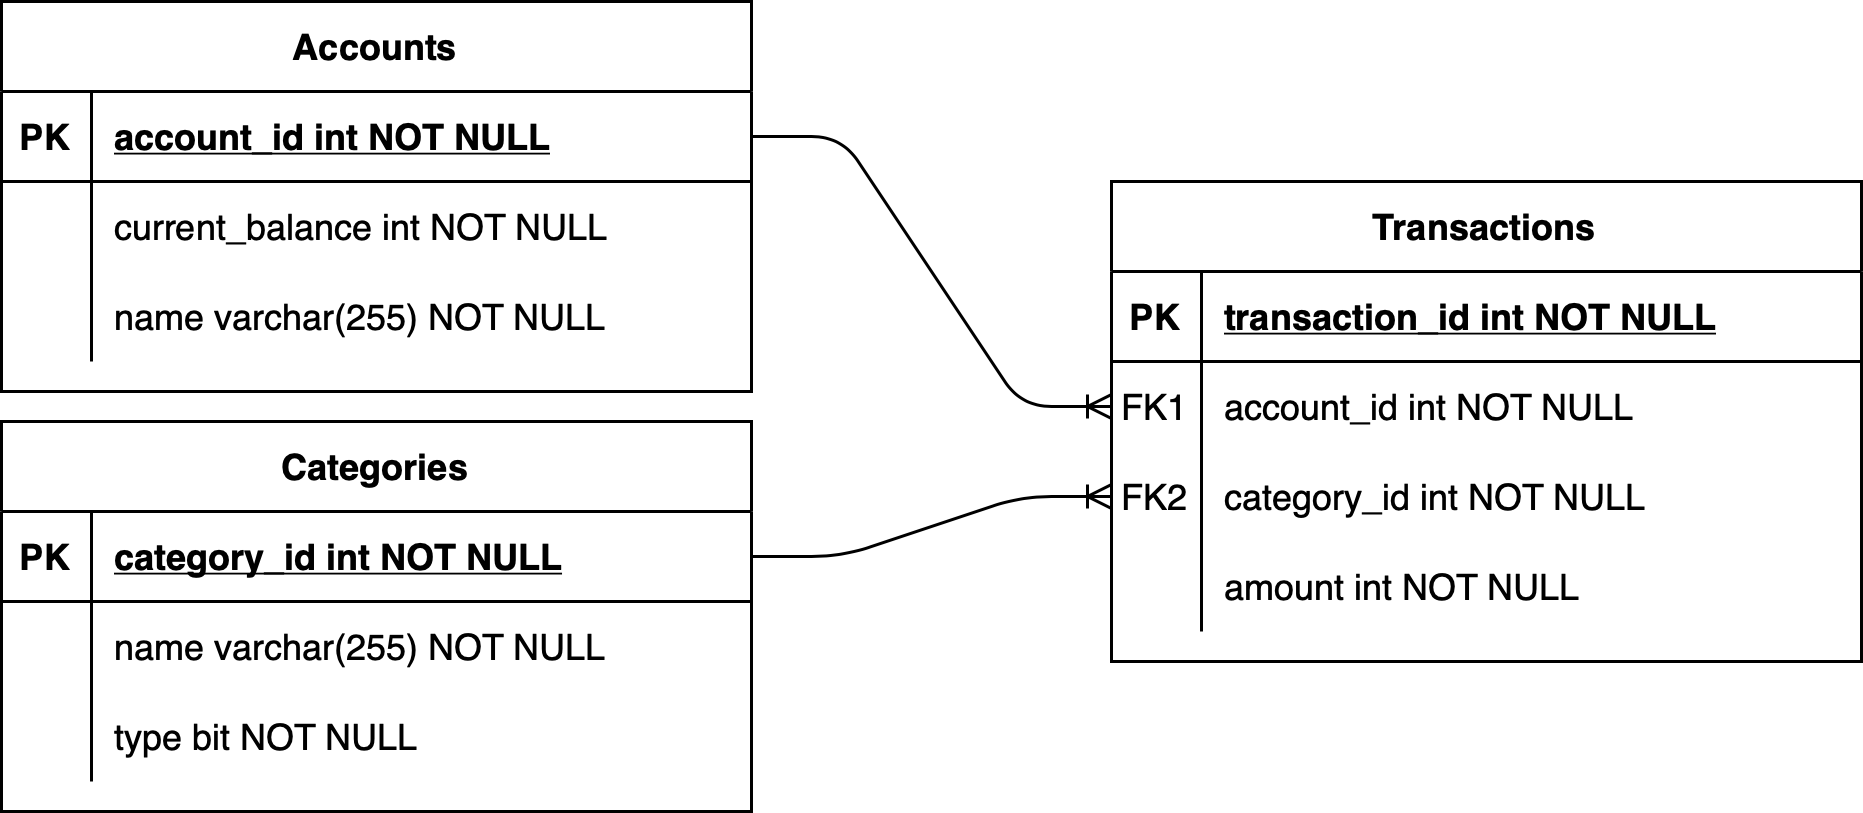

The diagram above was exported from draw.io. Its source (the exported page's mxGraphModel, read from the mxfile embedded in the PNG):
<mxGraphModel dx="711" dy="442" grid="1" gridSize="10" guides="1" tooltips="1" connect="1" arrows="1" fold="1" page="1" pageScale="1" pageWidth="850" pageHeight="1100" math="0" shadow="0" extFonts="Permanent Marker^https://fonts.googleapis.com/css?family=Permanent+Marker">
  <root>
    <mxCell id="0" />
    <mxCell id="1" parent="0" />
    <mxCell id="C-vyLk0tnHw3VtMMgP7b-2" value="Transactions" style="shape=table;startSize=30;container=1;collapsible=1;childLayout=tableLayout;fixedRows=1;rowLines=0;fontStyle=1;align=center;resizeLast=1;fontFamily=Helvetica;" parent="1" vertex="1">
      <mxGeometry x="490" y="180" width="250" height="160" as="geometry">
        <mxRectangle x="470" y="150" width="110" height="30" as="alternateBounds" />
      </mxGeometry>
    </mxCell>
    <mxCell id="C-vyLk0tnHw3VtMMgP7b-3" value="" style="shape=partialRectangle;collapsible=0;dropTarget=0;pointerEvents=0;fillColor=none;points=[[0,0.5],[1,0.5]];portConstraint=eastwest;top=0;left=0;right=0;bottom=1;fontFamily=Helvetica;" parent="C-vyLk0tnHw3VtMMgP7b-2" vertex="1">
      <mxGeometry y="30" width="250" height="30" as="geometry" />
    </mxCell>
    <mxCell id="C-vyLk0tnHw3VtMMgP7b-4" value="PK" style="shape=partialRectangle;overflow=hidden;connectable=0;fillColor=none;top=0;left=0;bottom=0;right=0;fontStyle=1;fontFamily=Helvetica;" parent="C-vyLk0tnHw3VtMMgP7b-3" vertex="1">
      <mxGeometry width="30" height="30" as="geometry">
        <mxRectangle width="30" height="30" as="alternateBounds" />
      </mxGeometry>
    </mxCell>
    <mxCell id="C-vyLk0tnHw3VtMMgP7b-5" value="transaction_id int NOT NULL " style="shape=partialRectangle;overflow=hidden;connectable=0;fillColor=none;top=0;left=0;bottom=0;right=0;align=left;spacingLeft=6;fontStyle=5;fontFamily=Helvetica;" parent="C-vyLk0tnHw3VtMMgP7b-3" vertex="1">
      <mxGeometry x="30" width="220" height="30" as="geometry">
        <mxRectangle width="220" height="30" as="alternateBounds" />
      </mxGeometry>
    </mxCell>
    <mxCell id="C-vyLk0tnHw3VtMMgP7b-6" value="" style="shape=partialRectangle;collapsible=0;dropTarget=0;pointerEvents=0;fillColor=none;points=[[0,0.5],[1,0.5]];portConstraint=eastwest;top=0;left=0;right=0;bottom=0;fontFamily=Helvetica;" parent="C-vyLk0tnHw3VtMMgP7b-2" vertex="1">
      <mxGeometry y="60" width="250" height="30" as="geometry" />
    </mxCell>
    <mxCell id="C-vyLk0tnHw3VtMMgP7b-7" value="FK1" style="shape=partialRectangle;overflow=hidden;connectable=0;fillColor=none;top=0;left=0;bottom=0;right=0;fontFamily=Helvetica;" parent="C-vyLk0tnHw3VtMMgP7b-6" vertex="1">
      <mxGeometry width="30" height="30" as="geometry">
        <mxRectangle width="30" height="30" as="alternateBounds" />
      </mxGeometry>
    </mxCell>
    <mxCell id="C-vyLk0tnHw3VtMMgP7b-8" value="account_id int NOT NULL" style="shape=partialRectangle;overflow=hidden;connectable=0;fillColor=none;top=0;left=0;bottom=0;right=0;align=left;spacingLeft=6;fontFamily=Helvetica;" parent="C-vyLk0tnHw3VtMMgP7b-6" vertex="1">
      <mxGeometry x="30" width="220" height="30" as="geometry">
        <mxRectangle width="220" height="30" as="alternateBounds" />
      </mxGeometry>
    </mxCell>
    <mxCell id="cXpWQcvHtqTP1MxckqPX-1" value="" style="shape=tableRow;horizontal=0;startSize=0;swimlaneHead=0;swimlaneBody=0;fillColor=none;collapsible=0;dropTarget=0;points=[[0,0.5],[1,0.5]];portConstraint=eastwest;top=0;left=0;right=0;bottom=0;fontFamily=Helvetica;" vertex="1" parent="C-vyLk0tnHw3VtMMgP7b-2">
      <mxGeometry y="90" width="250" height="30" as="geometry" />
    </mxCell>
    <mxCell id="cXpWQcvHtqTP1MxckqPX-2" value="FK2" style="shape=partialRectangle;connectable=0;fillColor=none;top=0;left=0;bottom=0;right=0;fontStyle=0;overflow=hidden;whiteSpace=wrap;html=1;fontFamily=Helvetica;" vertex="1" parent="cXpWQcvHtqTP1MxckqPX-1">
      <mxGeometry width="30" height="30" as="geometry">
        <mxRectangle width="30" height="30" as="alternateBounds" />
      </mxGeometry>
    </mxCell>
    <mxCell id="cXpWQcvHtqTP1MxckqPX-3" value="category_id int NOT NULL" style="shape=partialRectangle;connectable=0;fillColor=none;top=0;left=0;bottom=0;right=0;align=left;spacingLeft=6;fontStyle=0;overflow=hidden;whiteSpace=wrap;html=1;fontFamily=Helvetica;" vertex="1" parent="cXpWQcvHtqTP1MxckqPX-1">
      <mxGeometry x="30" width="220" height="30" as="geometry">
        <mxRectangle width="220" height="30" as="alternateBounds" />
      </mxGeometry>
    </mxCell>
    <mxCell id="C-vyLk0tnHw3VtMMgP7b-9" value="" style="shape=partialRectangle;collapsible=0;dropTarget=0;pointerEvents=0;fillColor=none;points=[[0,0.5],[1,0.5]];portConstraint=eastwest;top=0;left=0;right=0;bottom=0;fontFamily=Helvetica;" parent="C-vyLk0tnHw3VtMMgP7b-2" vertex="1">
      <mxGeometry y="120" width="250" height="30" as="geometry" />
    </mxCell>
    <mxCell id="C-vyLk0tnHw3VtMMgP7b-10" value="" style="shape=partialRectangle;overflow=hidden;connectable=0;fillColor=none;top=0;left=0;bottom=0;right=0;fontFamily=Helvetica;" parent="C-vyLk0tnHw3VtMMgP7b-9" vertex="1">
      <mxGeometry width="30" height="30" as="geometry">
        <mxRectangle width="30" height="30" as="alternateBounds" />
      </mxGeometry>
    </mxCell>
    <mxCell id="C-vyLk0tnHw3VtMMgP7b-11" value="amount int NOT NULL" style="shape=partialRectangle;overflow=hidden;connectable=0;fillColor=none;top=0;left=0;bottom=0;right=0;align=left;spacingLeft=6;fontFamily=Helvetica;" parent="C-vyLk0tnHw3VtMMgP7b-9" vertex="1">
      <mxGeometry x="30" width="220" height="30" as="geometry">
        <mxRectangle width="220" height="30" as="alternateBounds" />
      </mxGeometry>
    </mxCell>
    <mxCell id="C-vyLk0tnHw3VtMMgP7b-13" value="Categories" style="shape=table;startSize=30;container=1;collapsible=1;childLayout=tableLayout;fixedRows=1;rowLines=0;fontStyle=1;align=center;resizeLast=1;fontFamily=Helvetica;" parent="1" vertex="1">
      <mxGeometry x="120" y="260" width="250" height="130" as="geometry" />
    </mxCell>
    <mxCell id="C-vyLk0tnHw3VtMMgP7b-14" value="" style="shape=partialRectangle;collapsible=0;dropTarget=0;pointerEvents=0;fillColor=none;points=[[0,0.5],[1,0.5]];portConstraint=eastwest;top=0;left=0;right=0;bottom=1;fontFamily=Helvetica;" parent="C-vyLk0tnHw3VtMMgP7b-13" vertex="1">
      <mxGeometry y="30" width="250" height="30" as="geometry" />
    </mxCell>
    <mxCell id="C-vyLk0tnHw3VtMMgP7b-15" value="PK" style="shape=partialRectangle;overflow=hidden;connectable=0;fillColor=none;top=0;left=0;bottom=0;right=0;fontStyle=1;fontFamily=Helvetica;" parent="C-vyLk0tnHw3VtMMgP7b-14" vertex="1">
      <mxGeometry width="30" height="30" as="geometry">
        <mxRectangle width="30" height="30" as="alternateBounds" />
      </mxGeometry>
    </mxCell>
    <mxCell id="C-vyLk0tnHw3VtMMgP7b-16" value="category_id int NOT NULL " style="shape=partialRectangle;overflow=hidden;connectable=0;fillColor=none;top=0;left=0;bottom=0;right=0;align=left;spacingLeft=6;fontStyle=5;fontFamily=Helvetica;" parent="C-vyLk0tnHw3VtMMgP7b-14" vertex="1">
      <mxGeometry x="30" width="220" height="30" as="geometry">
        <mxRectangle width="220" height="30" as="alternateBounds" />
      </mxGeometry>
    </mxCell>
    <mxCell id="C-vyLk0tnHw3VtMMgP7b-17" value="" style="shape=partialRectangle;collapsible=0;dropTarget=0;pointerEvents=0;fillColor=none;points=[[0,0.5],[1,0.5]];portConstraint=eastwest;top=0;left=0;right=0;bottom=0;fontFamily=Helvetica;" parent="C-vyLk0tnHw3VtMMgP7b-13" vertex="1">
      <mxGeometry y="60" width="250" height="30" as="geometry" />
    </mxCell>
    <mxCell id="C-vyLk0tnHw3VtMMgP7b-18" value="" style="shape=partialRectangle;overflow=hidden;connectable=0;fillColor=none;top=0;left=0;bottom=0;right=0;fontFamily=Helvetica;" parent="C-vyLk0tnHw3VtMMgP7b-17" vertex="1">
      <mxGeometry width="30" height="30" as="geometry">
        <mxRectangle width="30" height="30" as="alternateBounds" />
      </mxGeometry>
    </mxCell>
    <mxCell id="C-vyLk0tnHw3VtMMgP7b-19" value="name varchar(255) NOT NULL" style="shape=partialRectangle;overflow=hidden;connectable=0;fillColor=none;top=0;left=0;bottom=0;right=0;align=left;spacingLeft=6;fontFamily=Helvetica;" parent="C-vyLk0tnHw3VtMMgP7b-17" vertex="1">
      <mxGeometry x="30" width="220" height="30" as="geometry">
        <mxRectangle width="220" height="30" as="alternateBounds" />
      </mxGeometry>
    </mxCell>
    <mxCell id="cXpWQcvHtqTP1MxckqPX-8" value="" style="shape=tableRow;horizontal=0;startSize=0;swimlaneHead=0;swimlaneBody=0;fillColor=none;collapsible=0;dropTarget=0;points=[[0,0.5],[1,0.5]];portConstraint=eastwest;top=0;left=0;right=0;bottom=0;" vertex="1" parent="C-vyLk0tnHw3VtMMgP7b-13">
      <mxGeometry y="90" width="250" height="30" as="geometry" />
    </mxCell>
    <mxCell id="cXpWQcvHtqTP1MxckqPX-9" value="" style="shape=partialRectangle;connectable=0;fillColor=none;top=0;left=0;bottom=0;right=0;editable=1;overflow=hidden;" vertex="1" parent="cXpWQcvHtqTP1MxckqPX-8">
      <mxGeometry width="30" height="30" as="geometry">
        <mxRectangle width="30" height="30" as="alternateBounds" />
      </mxGeometry>
    </mxCell>
    <mxCell id="cXpWQcvHtqTP1MxckqPX-10" value="type bit NOT NULL" style="shape=partialRectangle;connectable=0;fillColor=none;top=0;left=0;bottom=0;right=0;align=left;spacingLeft=6;overflow=hidden;" vertex="1" parent="cXpWQcvHtqTP1MxckqPX-8">
      <mxGeometry x="30" width="220" height="30" as="geometry">
        <mxRectangle width="220" height="30" as="alternateBounds" />
      </mxGeometry>
    </mxCell>
    <mxCell id="C-vyLk0tnHw3VtMMgP7b-23" value="Accounts" style="shape=table;startSize=30;container=1;collapsible=1;childLayout=tableLayout;fixedRows=1;rowLines=0;fontStyle=1;align=center;resizeLast=1;fontFamily=Helvetica;" parent="1" vertex="1">
      <mxGeometry x="120" y="120" width="250" height="130" as="geometry" />
    </mxCell>
    <mxCell id="C-vyLk0tnHw3VtMMgP7b-24" value="" style="shape=partialRectangle;collapsible=0;dropTarget=0;pointerEvents=0;fillColor=none;points=[[0,0.5],[1,0.5]];portConstraint=eastwest;top=0;left=0;right=0;bottom=1;fontFamily=Helvetica;" parent="C-vyLk0tnHw3VtMMgP7b-23" vertex="1">
      <mxGeometry y="30" width="250" height="30" as="geometry" />
    </mxCell>
    <mxCell id="C-vyLk0tnHw3VtMMgP7b-25" value="PK" style="shape=partialRectangle;overflow=hidden;connectable=0;fillColor=none;top=0;left=0;bottom=0;right=0;fontStyle=1;fontFamily=Helvetica;" parent="C-vyLk0tnHw3VtMMgP7b-24" vertex="1">
      <mxGeometry width="30" height="30" as="geometry">
        <mxRectangle width="30" height="30" as="alternateBounds" />
      </mxGeometry>
    </mxCell>
    <mxCell id="C-vyLk0tnHw3VtMMgP7b-26" value="account_id int NOT NULL " style="shape=partialRectangle;overflow=hidden;connectable=0;fillColor=none;top=0;left=0;bottom=0;right=0;align=left;spacingLeft=6;fontStyle=5;fontFamily=Helvetica;" parent="C-vyLk0tnHw3VtMMgP7b-24" vertex="1">
      <mxGeometry x="30" width="220" height="30" as="geometry">
        <mxRectangle width="220" height="30" as="alternateBounds" />
      </mxGeometry>
    </mxCell>
    <mxCell id="C-vyLk0tnHw3VtMMgP7b-27" value="" style="shape=partialRectangle;collapsible=0;dropTarget=0;pointerEvents=0;fillColor=none;points=[[0,0.5],[1,0.5]];portConstraint=eastwest;top=0;left=0;right=0;bottom=0;fontFamily=Helvetica;" parent="C-vyLk0tnHw3VtMMgP7b-23" vertex="1">
      <mxGeometry y="60" width="250" height="30" as="geometry" />
    </mxCell>
    <mxCell id="C-vyLk0tnHw3VtMMgP7b-28" value="" style="shape=partialRectangle;overflow=hidden;connectable=0;fillColor=none;top=0;left=0;bottom=0;right=0;fontFamily=Helvetica;" parent="C-vyLk0tnHw3VtMMgP7b-27" vertex="1">
      <mxGeometry width="30" height="30" as="geometry">
        <mxRectangle width="30" height="30" as="alternateBounds" />
      </mxGeometry>
    </mxCell>
    <mxCell id="C-vyLk0tnHw3VtMMgP7b-29" value="current_balance int NOT NULL" style="shape=partialRectangle;overflow=hidden;connectable=0;fillColor=none;top=0;left=0;bottom=0;right=0;align=left;spacingLeft=6;fontFamily=Helvetica;" parent="C-vyLk0tnHw3VtMMgP7b-27" vertex="1">
      <mxGeometry x="30" width="220" height="30" as="geometry">
        <mxRectangle width="220" height="30" as="alternateBounds" />
      </mxGeometry>
    </mxCell>
    <mxCell id="cXpWQcvHtqTP1MxckqPX-13" value="" style="shape=tableRow;horizontal=0;startSize=0;swimlaneHead=0;swimlaneBody=0;fillColor=none;collapsible=0;dropTarget=0;points=[[0,0.5],[1,0.5]];portConstraint=eastwest;top=0;left=0;right=0;bottom=0;" vertex="1" parent="C-vyLk0tnHw3VtMMgP7b-23">
      <mxGeometry y="90" width="250" height="30" as="geometry" />
    </mxCell>
    <mxCell id="cXpWQcvHtqTP1MxckqPX-14" value="" style="shape=partialRectangle;connectable=0;fillColor=none;top=0;left=0;bottom=0;right=0;editable=1;overflow=hidden;" vertex="1" parent="cXpWQcvHtqTP1MxckqPX-13">
      <mxGeometry width="30" height="30" as="geometry">
        <mxRectangle width="30" height="30" as="alternateBounds" />
      </mxGeometry>
    </mxCell>
    <mxCell id="cXpWQcvHtqTP1MxckqPX-15" value="name varchar(255) NOT NULL" style="shape=partialRectangle;connectable=0;fillColor=none;top=0;left=0;bottom=0;right=0;align=left;spacingLeft=6;overflow=hidden;" vertex="1" parent="cXpWQcvHtqTP1MxckqPX-13">
      <mxGeometry x="30" width="220" height="30" as="geometry">
        <mxRectangle width="220" height="30" as="alternateBounds" />
      </mxGeometry>
    </mxCell>
    <mxCell id="cXpWQcvHtqTP1MxckqPX-11" value="" style="edgeStyle=entityRelationEdgeStyle;fontSize=12;html=1;endArrow=ERoneToMany;rounded=1;entryX=0;entryY=0.5;entryDx=0;entryDy=0;exitX=1;exitY=0.5;exitDx=0;exitDy=0;" edge="1" parent="1" source="C-vyLk0tnHw3VtMMgP7b-24" target="C-vyLk0tnHw3VtMMgP7b-6">
      <mxGeometry width="100" height="100" relative="1" as="geometry">
        <mxPoint x="350" y="470" as="sourcePoint" />
        <mxPoint x="450" y="370" as="targetPoint" />
      </mxGeometry>
    </mxCell>
    <mxCell id="cXpWQcvHtqTP1MxckqPX-12" value="" style="edgeStyle=entityRelationEdgeStyle;fontSize=12;html=1;endArrow=ERoneToMany;entryX=0;entryY=0.5;entryDx=0;entryDy=0;exitX=1;exitY=0.5;exitDx=0;exitDy=0;rounded=1;" edge="1" parent="1" source="C-vyLk0tnHw3VtMMgP7b-14" target="cXpWQcvHtqTP1MxckqPX-1">
      <mxGeometry width="100" height="100" relative="1" as="geometry">
        <mxPoint x="380" y="175" as="sourcePoint" />
        <mxPoint x="490" y="205" as="targetPoint" />
      </mxGeometry>
    </mxCell>
  </root>
</mxGraphModel>